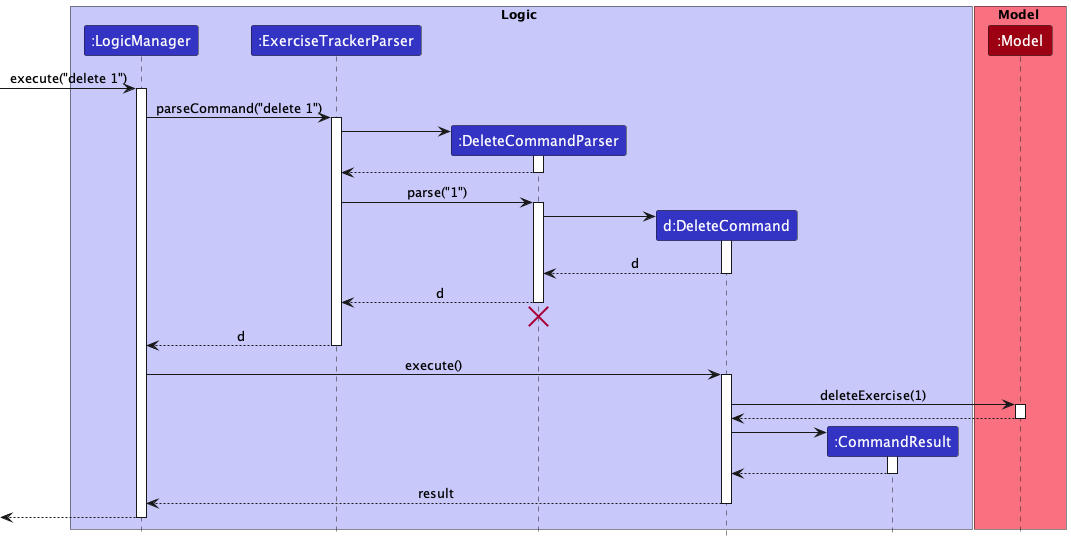

The diagram above was rendered by PlantUML. Its source (embedded in the PNG):
@startuml
!include style.puml

box Logic LOGIC_COLOR_T1
participant ":LogicManager" as LogicManager LOGIC_COLOR
participant ":ExerciseTrackerParser" as ExerciseTrackerParser LOGIC_COLOR
participant ":DeleteCommandParser" as DeleteCommandParser LOGIC_COLOR
participant "d:DeleteCommand" as DeleteCommand LOGIC_COLOR
participant ":CommandResult" as CommandResult LOGIC_COLOR
end box

box Model MODEL_COLOR_T1
participant ":Model" as Model MODEL_COLOR
end box

[-> LogicManager : execute("delete 1")
activate LogicManager

LogicManager -> ExerciseTrackerParser : parseCommand("delete 1")
activate ExerciseTrackerParser

create DeleteCommandParser
ExerciseTrackerParser -> DeleteCommandParser
activate DeleteCommandParser

DeleteCommandParser --> ExerciseTrackerParser
deactivate DeleteCommandParser

ExerciseTrackerParser -> DeleteCommandParser : parse("1")
activate DeleteCommandParser

create DeleteCommand
DeleteCommandParser -> DeleteCommand
activate DeleteCommand

DeleteCommand --> DeleteCommandParser : d
deactivate DeleteCommand

DeleteCommandParser --> ExerciseTrackerParser : d
deactivate DeleteCommandParser
'Hidden arrow to position the destroy marker below the end of the activation bar.
DeleteCommandParser -[hidden]-> ExerciseTrackerParser
destroy DeleteCommandParser

ExerciseTrackerParser --> LogicManager : d
deactivate ExerciseTrackerParser

LogicManager -> DeleteCommand : execute()
activate DeleteCommand

DeleteCommand -> Model : deleteExercise(1)
activate Model

Model --> DeleteCommand
deactivate Model

create CommandResult
DeleteCommand -> CommandResult
activate CommandResult

CommandResult --> DeleteCommand
deactivate CommandResult

DeleteCommand --> LogicManager : result
deactivate DeleteCommand

[<--LogicManager
deactivate LogicManager
@enduml